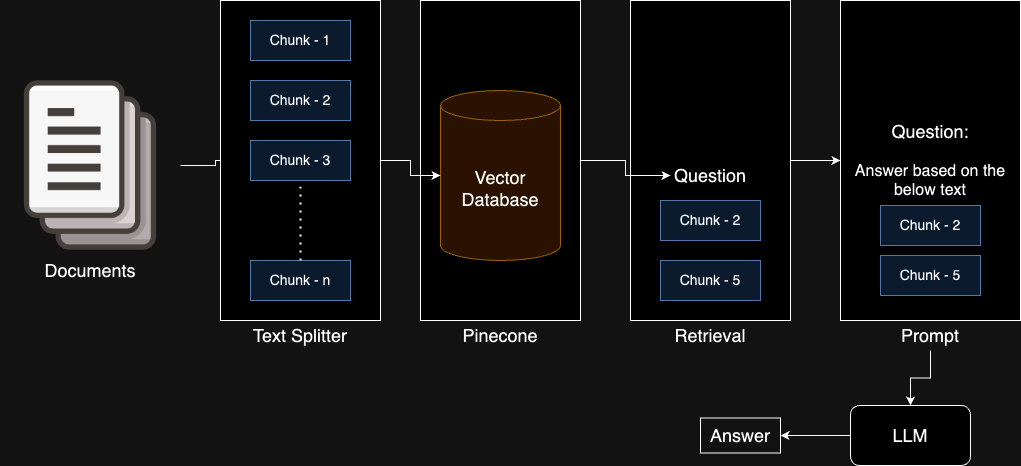

The diagram above was exported from draw.io. Its source (the exported page's mxGraphModel, read from the mxfile embedded in the PNG):
<mxGraphModel dx="985" dy="555" grid="1" gridSize="10" guides="1" tooltips="1" connect="1" arrows="1" fold="1" page="1" pageScale="1" pageWidth="827" pageHeight="1169" math="0" shadow="0">
  <root>
    <mxCell id="0" />
    <mxCell id="1" parent="0" />
    <mxCell id="jV-2A3XrRHyd6ItkWQAX-56" value="" style="edgeStyle=orthogonalEdgeStyle;rounded=0;orthogonalLoop=1;jettySize=auto;html=1;" edge="1" parent="1" source="jV-2A3XrRHyd6ItkWQAX-1" target="jV-2A3XrRHyd6ItkWQAX-6">
      <mxGeometry relative="1" as="geometry" />
    </mxCell>
    <mxCell id="jV-2A3XrRHyd6ItkWQAX-1" value="" style="shape=image;verticalLabelPosition=bottom;labelBackgroundColor=default;verticalAlign=top;aspect=fixed;imageAspect=0;image=https://cdn.icon-icons.com/icons2/570/PNG/512/document_9_icon-icons.com_54619.png;" vertex="1" parent="1">
      <mxGeometry x="20" y="100" width="180" height="180" as="geometry" />
    </mxCell>
    <mxCell id="jV-2A3XrRHyd6ItkWQAX-2" value="&lt;font style=&quot;font-size: 18px;&quot;&gt;Documents&lt;/font&gt;" style="text;html=1;align=center;verticalAlign=middle;whiteSpace=wrap;rounded=0;container=1;" vertex="1" parent="1">
      <mxGeometry x="60" y="280" width="100" height="30" as="geometry" />
    </mxCell>
    <mxCell id="jV-2A3XrRHyd6ItkWQAX-10" value="" style="group" vertex="1" connectable="0" parent="1">
      <mxGeometry x="240" y="25" width="160" height="350" as="geometry" />
    </mxCell>
    <mxCell id="jV-2A3XrRHyd6ItkWQAX-3" value="" style="rounded=0;whiteSpace=wrap;html=1;" vertex="1" parent="jV-2A3XrRHyd6ItkWQAX-10">
      <mxGeometry width="160" height="320" as="geometry" />
    </mxCell>
    <mxCell id="jV-2A3XrRHyd6ItkWQAX-4" value="&lt;font style=&quot;font-size: 14px;&quot;&gt;Chunk - 1&lt;/font&gt;" style="rounded=0;whiteSpace=wrap;html=1;fillColor=#dae8fc;strokeColor=#6c8ebf;" vertex="1" parent="jV-2A3XrRHyd6ItkWQAX-10">
      <mxGeometry x="30" y="20" width="100" height="40" as="geometry" />
    </mxCell>
    <mxCell id="jV-2A3XrRHyd6ItkWQAX-5" value="&lt;font style=&quot;font-size: 14px;&quot;&gt;Chunk - 2&lt;/font&gt;" style="rounded=0;whiteSpace=wrap;html=1;fillColor=#dae8fc;strokeColor=#6c8ebf;" vertex="1" parent="jV-2A3XrRHyd6ItkWQAX-10">
      <mxGeometry x="30" y="80" width="100" height="40" as="geometry" />
    </mxCell>
    <mxCell id="jV-2A3XrRHyd6ItkWQAX-6" value="&lt;font style=&quot;font-size: 14px;&quot;&gt;Chunk - 3&lt;/font&gt;" style="rounded=0;whiteSpace=wrap;html=1;fillColor=#dae8fc;strokeColor=#6c8ebf;" vertex="1" parent="jV-2A3XrRHyd6ItkWQAX-10">
      <mxGeometry x="30" y="140" width="100" height="40" as="geometry" />
    </mxCell>
    <mxCell id="jV-2A3XrRHyd6ItkWQAX-7" value="&lt;font style=&quot;font-size: 14px;&quot;&gt;Chunk - n&lt;/font&gt;" style="rounded=0;whiteSpace=wrap;html=1;fillColor=#dae8fc;strokeColor=#6c8ebf;" vertex="1" parent="jV-2A3XrRHyd6ItkWQAX-10">
      <mxGeometry x="30" y="260" width="100" height="40" as="geometry" />
    </mxCell>
    <mxCell id="jV-2A3XrRHyd6ItkWQAX-8" value="" style="endArrow=none;dashed=1;html=1;dashPattern=1 3;strokeWidth=2;rounded=0;exitX=0.5;exitY=0;exitDx=0;exitDy=0;" edge="1" parent="jV-2A3XrRHyd6ItkWQAX-10" source="jV-2A3XrRHyd6ItkWQAX-7">
      <mxGeometry width="50" height="50" relative="1" as="geometry">
        <mxPoint x="30" y="230" as="sourcePoint" />
        <mxPoint x="80" y="180" as="targetPoint" />
      </mxGeometry>
    </mxCell>
    <mxCell id="jV-2A3XrRHyd6ItkWQAX-9" value="&lt;font style=&quot;font-size: 18px;&quot;&gt;Text Splitter&lt;/font&gt;" style="text;html=1;align=center;verticalAlign=middle;whiteSpace=wrap;rounded=0;" vertex="1" parent="jV-2A3XrRHyd6ItkWQAX-10">
      <mxGeometry x="30" y="320" width="100" height="30" as="geometry" />
    </mxCell>
    <mxCell id="jV-2A3XrRHyd6ItkWQAX-11" value="" style="group" vertex="1" connectable="0" parent="1">
      <mxGeometry x="440" y="25" width="160" height="350" as="geometry" />
    </mxCell>
    <mxCell id="jV-2A3XrRHyd6ItkWQAX-12" value="" style="rounded=0;whiteSpace=wrap;html=1;" vertex="1" parent="jV-2A3XrRHyd6ItkWQAX-11">
      <mxGeometry width="160" height="320" as="geometry" />
    </mxCell>
    <mxCell id="jV-2A3XrRHyd6ItkWQAX-18" value="&lt;span style=&quot;font-size: 18px;&quot;&gt;Pinecone&lt;/span&gt;" style="text;html=1;align=center;verticalAlign=middle;whiteSpace=wrap;rounded=0;" vertex="1" parent="jV-2A3XrRHyd6ItkWQAX-11">
      <mxGeometry x="30" y="320" width="100" height="30" as="geometry" />
    </mxCell>
    <mxCell id="jV-2A3XrRHyd6ItkWQAX-20" value="&lt;font style=&quot;font-size: 18px;&quot;&gt;Vector Database&lt;/font&gt;" style="shape=cylinder3;whiteSpace=wrap;html=1;boundedLbl=1;backgroundOutline=1;size=15;fillColor=#ffe6cc;strokeColor=#d79b00;" vertex="1" parent="jV-2A3XrRHyd6ItkWQAX-11">
      <mxGeometry x="20" y="90" width="120" height="170" as="geometry" />
    </mxCell>
    <mxCell id="jV-2A3XrRHyd6ItkWQAX-44" value="" style="group" vertex="1" connectable="0" parent="1">
      <mxGeometry x="650" y="25" width="160" height="350" as="geometry" />
    </mxCell>
    <mxCell id="jV-2A3XrRHyd6ItkWQAX-22" value="" style="rounded=0;whiteSpace=wrap;html=1;" vertex="1" parent="jV-2A3XrRHyd6ItkWQAX-44">
      <mxGeometry width="160" height="320" as="geometry" />
    </mxCell>
    <mxCell id="jV-2A3XrRHyd6ItkWQAX-23" value="&lt;span style=&quot;font-size: 18px;&quot;&gt;Retrieval&lt;/span&gt;" style="text;html=1;align=center;verticalAlign=middle;whiteSpace=wrap;rounded=0;" vertex="1" parent="jV-2A3XrRHyd6ItkWQAX-44">
      <mxGeometry x="30" y="320" width="100" height="30" as="geometry" />
    </mxCell>
    <mxCell id="jV-2A3XrRHyd6ItkWQAX-25" value="&lt;font style=&quot;font-size: 18px;&quot;&gt;Question&lt;/font&gt;" style="text;html=1;align=center;verticalAlign=middle;whiteSpace=wrap;rounded=0;" vertex="1" parent="jV-2A3XrRHyd6ItkWQAX-44">
      <mxGeometry x="40" y="160" width="80" height="30" as="geometry" />
    </mxCell>
    <mxCell id="jV-2A3XrRHyd6ItkWQAX-42" value="&lt;font style=&quot;font-size: 14px;&quot;&gt;Chunk - 2&lt;/font&gt;" style="rounded=0;whiteSpace=wrap;html=1;fillColor=#dae8fc;strokeColor=#6c8ebf;" vertex="1" parent="jV-2A3XrRHyd6ItkWQAX-44">
      <mxGeometry x="30" y="200" width="100" height="40" as="geometry" />
    </mxCell>
    <mxCell id="jV-2A3XrRHyd6ItkWQAX-43" value="&lt;font style=&quot;font-size: 14px;&quot;&gt;Chunk - 5&lt;/font&gt;" style="rounded=0;whiteSpace=wrap;html=1;fillColor=#dae8fc;strokeColor=#6c8ebf;" vertex="1" parent="jV-2A3XrRHyd6ItkWQAX-44">
      <mxGeometry x="30" y="260" width="100" height="40" as="geometry" />
    </mxCell>
    <mxCell id="jV-2A3XrRHyd6ItkWQAX-45" value="&lt;font style=&quot;font-size: 18px;&quot;&gt;Question:&lt;/font&gt;&lt;div&gt;&lt;font size=&quot;3&quot;&gt;&amp;nbsp;&lt;/font&gt;&lt;div&gt;&lt;font size=&quot;3&quot;&gt;Answer based on the below text&lt;/font&gt;&lt;/div&gt;&lt;/div&gt;" style="rounded=0;whiteSpace=wrap;html=1;" vertex="1" parent="1">
      <mxGeometry x="860" y="25" width="180" height="320" as="geometry" />
    </mxCell>
    <mxCell id="jV-2A3XrRHyd6ItkWQAX-46" value="&lt;font style=&quot;font-size: 14px;&quot;&gt;Chunk - 2&lt;/font&gt;" style="rounded=0;whiteSpace=wrap;html=1;fillColor=#dae8fc;strokeColor=#6c8ebf;" vertex="1" parent="1">
      <mxGeometry x="900" y="230" width="100" height="40" as="geometry" />
    </mxCell>
    <mxCell id="jV-2A3XrRHyd6ItkWQAX-47" value="&lt;font style=&quot;font-size: 14px;&quot;&gt;Chunk - 5&lt;/font&gt;" style="rounded=0;whiteSpace=wrap;html=1;fillColor=#dae8fc;strokeColor=#6c8ebf;" vertex="1" parent="1">
      <mxGeometry x="900" y="280" width="100" height="40" as="geometry" />
    </mxCell>
    <mxCell id="jV-2A3XrRHyd6ItkWQAX-51" value="" style="edgeStyle=orthogonalEdgeStyle;rounded=0;orthogonalLoop=1;jettySize=auto;html=1;" edge="1" parent="1" source="jV-2A3XrRHyd6ItkWQAX-48" target="jV-2A3XrRHyd6ItkWQAX-49">
      <mxGeometry relative="1" as="geometry" />
    </mxCell>
    <mxCell id="jV-2A3XrRHyd6ItkWQAX-48" value="&lt;span style=&quot;font-size: 18px;&quot;&gt;Prompt&lt;/span&gt;" style="text;html=1;align=center;verticalAlign=middle;whiteSpace=wrap;rounded=0;" vertex="1" parent="1">
      <mxGeometry x="900" y="345" width="100" height="30" as="geometry" />
    </mxCell>
    <mxCell id="jV-2A3XrRHyd6ItkWQAX-58" value="" style="edgeStyle=orthogonalEdgeStyle;rounded=0;orthogonalLoop=1;jettySize=auto;html=1;" edge="1" parent="1" source="jV-2A3XrRHyd6ItkWQAX-49" target="jV-2A3XrRHyd6ItkWQAX-57">
      <mxGeometry relative="1" as="geometry" />
    </mxCell>
    <mxCell id="jV-2A3XrRHyd6ItkWQAX-49" value="&lt;font style=&quot;font-size: 18px;&quot;&gt;LLM&lt;/font&gt;" style="rounded=1;whiteSpace=wrap;html=1;" vertex="1" parent="1">
      <mxGeometry x="870" y="430" width="120" height="60" as="geometry" />
    </mxCell>
    <mxCell id="jV-2A3XrRHyd6ItkWQAX-52" value="" style="edgeStyle=orthogonalEdgeStyle;rounded=0;orthogonalLoop=1;jettySize=auto;html=1;" edge="1" parent="1" source="jV-2A3XrRHyd6ItkWQAX-22" target="jV-2A3XrRHyd6ItkWQAX-45">
      <mxGeometry relative="1" as="geometry" />
    </mxCell>
    <mxCell id="jV-2A3XrRHyd6ItkWQAX-54" value="" style="edgeStyle=orthogonalEdgeStyle;rounded=0;orthogonalLoop=1;jettySize=auto;html=1;" edge="1" parent="1" source="jV-2A3XrRHyd6ItkWQAX-3" target="jV-2A3XrRHyd6ItkWQAX-20">
      <mxGeometry relative="1" as="geometry" />
    </mxCell>
    <mxCell id="jV-2A3XrRHyd6ItkWQAX-55" value="" style="edgeStyle=orthogonalEdgeStyle;rounded=0;orthogonalLoop=1;jettySize=auto;html=1;" edge="1" parent="1" source="jV-2A3XrRHyd6ItkWQAX-12" target="jV-2A3XrRHyd6ItkWQAX-25">
      <mxGeometry relative="1" as="geometry" />
    </mxCell>
    <mxCell id="jV-2A3XrRHyd6ItkWQAX-57" value="&lt;font style=&quot;font-size: 18px;&quot;&gt;Answer&lt;/font&gt;" style="text;html=1;align=center;verticalAlign=middle;whiteSpace=wrap;rounded=0;strokeColor=default;" vertex="1" parent="1">
      <mxGeometry x="720" y="442.5" width="80" height="35" as="geometry" />
    </mxCell>
  </root>
</mxGraphModel>